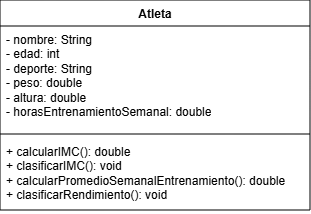

The diagram above was exported from draw.io. Its source (the exported page's mxGraphModel, read from the mxfile embedded in the PNG):
<mxGraphModel dx="610" dy="331" grid="1" gridSize="10" guides="1" tooltips="1" connect="1" arrows="1" fold="1" page="1" pageScale="1" pageWidth="827" pageHeight="1169" math="0" shadow="0">
  <root>
    <mxCell id="0" />
    <mxCell id="1" parent="0" />
    <mxCell id="BzxPW0y6z6yKeS79rrza-1" parent="1" style="swimlane;fontStyle=1;align=center;verticalAlign=top;childLayout=stackLayout;horizontal=1;startSize=26;horizontalStack=0;resizeParent=1;resizeParentMax=0;resizeLast=0;collapsible=1;marginBottom=0;whiteSpace=wrap;html=1;" value="Atleta" vertex="1">
      <mxGeometry height="210" width="310" x="260" y="140" as="geometry" />
    </mxCell>
    <mxCell id="BzxPW0y6z6yKeS79rrza-2" parent="BzxPW0y6z6yKeS79rrza-1" style="text;strokeColor=none;fillColor=none;align=left;verticalAlign=top;spacingLeft=4;spacingRight=4;overflow=hidden;rotatable=0;points=[[0,0.5],[1,0.5]];portConstraint=eastwest;whiteSpace=wrap;html=1;" value="- nombre: String&lt;div&gt;- edad: int&lt;/div&gt;&lt;div&gt;- deporte: String&lt;/div&gt;&lt;div&gt;- peso: double&lt;/div&gt;&lt;div&gt;- altura: double&lt;/div&gt;&lt;div&gt;- horasEntrenamientoSemanal: double&lt;/div&gt;" vertex="1">
      <mxGeometry height="104" width="310" y="26" as="geometry" />
    </mxCell>
    <mxCell id="BzxPW0y6z6yKeS79rrza-3" parent="BzxPW0y6z6yKeS79rrza-1" style="line;strokeWidth=1;fillColor=none;align=left;verticalAlign=middle;spacingTop=-1;spacingLeft=3;spacingRight=3;rotatable=0;labelPosition=right;points=[];portConstraint=eastwest;strokeColor=inherit;" value="" vertex="1">
      <mxGeometry height="8" width="310" y="130" as="geometry" />
    </mxCell>
    <mxCell id="BzxPW0y6z6yKeS79rrza-4" parent="BzxPW0y6z6yKeS79rrza-1" style="text;strokeColor=none;fillColor=none;align=left;verticalAlign=top;spacingLeft=4;spacingRight=4;overflow=hidden;rotatable=0;points=[[0,0.5],[1,0.5]];portConstraint=eastwest;whiteSpace=wrap;html=1;" value="+ calcularIMC(): double&lt;div&gt;+ clasificarIMC(): void&lt;/div&gt;&lt;div&gt;+ calcularPromedioSemanalEntrenamiento(): double&lt;/div&gt;&lt;div&gt;+ clasificarRendimiento(): void&lt;/div&gt;" vertex="1">
      <mxGeometry height="72" width="310" y="138" as="geometry" />
    </mxCell>
  </root>
</mxGraphModel>